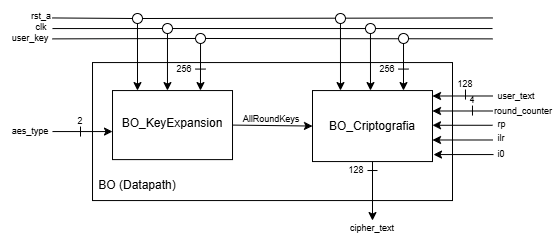

The diagram above was exported from draw.io. Its source (the exported page's mxGraphModel, read from the mxfile embedded in the PNG):
<mxGraphModel dx="1414" dy="749" grid="1" gridSize="10" guides="1" tooltips="1" connect="1" arrows="1" fold="1" page="1" pageScale="1" pageWidth="827" pageHeight="1169" background="#ffffff" math="0" shadow="0">
  <root>
    <mxCell id="0" />
    <mxCell id="1" parent="0" />
    <mxCell id="Ov_YHHoFIhuOgvsleytG-1" parent="1" style="rounded=0;whiteSpace=wrap;html=1;" value="" vertex="1">
      <mxGeometry height="138" width="359.99" x="232.01" y="292.06" as="geometry" />
    </mxCell>
    <mxCell id="Ov_YHHoFIhuOgvsleytG-2" parent="1" style="text;html=1;whiteSpace=wrap;strokeColor=none;fillColor=none;align=center;verticalAlign=middle;rounded=0;" value="&lt;font style=&quot;font-size: 9px;&quot;&gt;4&lt;/font&gt;" vertex="1">
      <mxGeometry height="30" width="60" x="582" y="314.06" as="geometry" />
    </mxCell>
    <mxCell id="Ov_YHHoFIhuOgvsleytG-3" parent="1" style="text;html=1;whiteSpace=wrap;strokeColor=none;fillColor=none;align=center;verticalAlign=middle;rounded=0;" value="&lt;font style=&quot;font-size: 9px;&quot;&gt;2&lt;/font&gt;" vertex="1">
      <mxGeometry height="30" width="60" x="190.01" y="335.06" as="geometry" />
    </mxCell>
    <mxCell id="Ov_YHHoFIhuOgvsleytG-4" parent="1" style="rounded=0;whiteSpace=wrap;html=1;" value="" vertex="1">
      <mxGeometry height="69.04" width="120" x="252.01" y="320.06" as="geometry" />
    </mxCell>
    <mxCell id="Ov_YHHoFIhuOgvsleytG-5" parent="1" style="text;html=1;whiteSpace=wrap;strokeColor=none;fillColor=none;align=center;verticalAlign=middle;rounded=0;" value="BO_KeyExpansion" vertex="1">
      <mxGeometry height="30" width="80.01" x="272" y="338.1" as="geometry" />
    </mxCell>
    <mxCell id="Ov_YHHoFIhuOgvsleytG-6" parent="1" style="rounded=0;whiteSpace=wrap;html=1;" value="" vertex="1">
      <mxGeometry height="71" width="120" x="452" y="320.06" as="geometry" />
    </mxCell>
    <mxCell id="Ov_YHHoFIhuOgvsleytG-7" parent="1" style="text;html=1;whiteSpace=wrap;strokeColor=none;fillColor=none;align=center;verticalAlign=middle;rounded=0;" value="BO_Criptografia" vertex="1">
      <mxGeometry height="30" width="80.02" x="471.99" y="340.56" as="geometry" />
    </mxCell>
    <mxCell id="Ov_YHHoFIhuOgvsleytG-8" edge="1" parent="1" source="Ov_YHHoFIhuOgvsleytG-4" style="endArrow=classic;html=1;rounded=0;entryX=0;entryY=0.5;entryDx=0;entryDy=0;exitX=1;exitY=0.5;exitDx=0;exitDy=0;" target="Ov_YHHoFIhuOgvsleytG-6" value="">
      <mxGeometry height="50" relative="1" width="50" as="geometry">
        <mxPoint x="372" y="360.86" as="sourcePoint" />
        <mxPoint x="432" y="360.86" as="targetPoint" />
      </mxGeometry>
    </mxCell>
    <mxCell id="Ov_YHHoFIhuOgvsleytG-9" parent="1" style="text;html=1;whiteSpace=wrap;strokeColor=none;fillColor=none;align=center;verticalAlign=middle;rounded=0;" value="&lt;font style=&quot;font-size: 9px;&quot;&gt;AllRoundKeys&lt;/font&gt;" vertex="1">
      <mxGeometry height="30" width="60" x="380.5" y="333.1" as="geometry" />
    </mxCell>
    <mxCell id="Ov_YHHoFIhuOgvsleytG-10" edge="1" parent="1" source="Ov_YHHoFIhuOgvsleytG-33" style="endArrow=none;html=1;rounded=0;" value="">
      <mxGeometry height="50" relative="1" width="50" as="geometry">
        <mxPoint x="192" y="258.06" as="sourcePoint" />
        <mxPoint x="632" y="258.06" as="targetPoint" />
      </mxGeometry>
    </mxCell>
    <mxCell id="Ov_YHHoFIhuOgvsleytG-11" edge="1" parent="1" style="endArrow=classic;html=1;rounded=0;" value="">
      <mxGeometry height="50" relative="1" width="50" as="geometry">
        <mxPoint x="632" y="340.49" as="sourcePoint" />
        <mxPoint x="572" y="340.49" as="targetPoint" />
      </mxGeometry>
    </mxCell>
    <mxCell id="Ov_YHHoFIhuOgvsleytG-12" edge="1" parent="1" style="endArrow=classic;html=1;rounded=0;" value="">
      <mxGeometry height="50" relative="1" width="50" as="geometry">
        <mxPoint x="632" y="354.77" as="sourcePoint" />
        <mxPoint x="572" y="354.77" as="targetPoint" />
      </mxGeometry>
    </mxCell>
    <mxCell id="Ov_YHHoFIhuOgvsleytG-13" edge="1" parent="1" style="endArrow=classic;html=1;rounded=0;" value="">
      <mxGeometry height="50" relative="1" width="50" as="geometry">
        <mxPoint x="632" y="369.49" as="sourcePoint" />
        <mxPoint x="572" y="369.49" as="targetPoint" />
      </mxGeometry>
    </mxCell>
    <mxCell id="Ov_YHHoFIhuOgvsleytG-14" edge="1" parent="1" style="endArrow=classic;html=1;rounded=0;" value="">
      <mxGeometry height="50" relative="1" width="50" as="geometry">
        <mxPoint x="633" y="384.06" as="sourcePoint" />
        <mxPoint x="573" y="384.06" as="targetPoint" />
      </mxGeometry>
    </mxCell>
    <mxCell id="Ov_YHHoFIhuOgvsleytG-15" parent="1" style="text;html=1;whiteSpace=wrap;strokeColor=none;fillColor=none;align=center;verticalAlign=middle;rounded=0;" value="&lt;font style=&quot;font-size: 9px;&quot;&gt;round_counter&lt;/font&gt;" vertex="1">
      <mxGeometry height="30" width="60" x="633" y="325.06" as="geometry" />
    </mxCell>
    <mxCell id="Ov_YHHoFIhuOgvsleytG-16" parent="1" style="text;html=1;whiteSpace=wrap;strokeColor=none;fillColor=none;align=left;verticalAlign=middle;rounded=0;" value="&lt;font style=&quot;font-size: 9px;&quot;&gt;&amp;nbsp;rp&lt;/font&gt;" vertex="1">
      <mxGeometry height="30" width="60" x="633" y="338.1" as="geometry" />
    </mxCell>
    <mxCell id="Ov_YHHoFIhuOgvsleytG-17" parent="1" style="text;html=1;whiteSpace=wrap;strokeColor=none;fillColor=none;align=left;verticalAlign=middle;rounded=0;" value="&lt;font style=&quot;font-size: 9px;&quot;&gt;&amp;nbsp;ilr&lt;/font&gt;" vertex="1">
      <mxGeometry height="30" width="60" x="633" y="352.06" as="geometry" />
    </mxCell>
    <mxCell id="Ov_YHHoFIhuOgvsleytG-18" parent="1" style="text;html=1;whiteSpace=wrap;strokeColor=none;fillColor=none;align=left;verticalAlign=middle;rounded=0;" value="&lt;font style=&quot;font-size: 9px;&quot;&gt;&amp;nbsp;i0&lt;/font&gt;" vertex="1">
      <mxGeometry height="30" width="60" x="633" y="368.1" as="geometry" />
    </mxCell>
    <mxCell id="Ov_YHHoFIhuOgvsleytG-19" edge="1" parent="1" source="Ov_YHHoFIhuOgvsleytG-6" style="endArrow=classic;html=1;rounded=0;exitX=0.5;exitY=1;exitDx=0;exitDy=0;" value="">
      <mxGeometry height="50" relative="1" width="50" as="geometry">
        <mxPoint x="552" y="430.06" as="sourcePoint" />
        <mxPoint x="512" y="450.06" as="targetPoint" />
      </mxGeometry>
    </mxCell>
    <mxCell id="Ov_YHHoFIhuOgvsleytG-20" parent="1" style="text;html=1;whiteSpace=wrap;strokeColor=none;fillColor=none;align=center;verticalAlign=middle;rounded=0;" value="&lt;font style=&quot;font-size: 9px;&quot;&gt;cipher_text&lt;/font&gt;" vertex="1">
      <mxGeometry height="30" width="60" x="482" y="442.06" as="geometry" />
    </mxCell>
    <mxCell id="Ov_YHHoFIhuOgvsleytG-21" edge="1" parent="1" style="endArrow=classic;html=1;rounded=0;" value="">
      <mxGeometry height="50" relative="1" width="50" as="geometry">
        <mxPoint x="192.01" y="361.06" as="sourcePoint" />
        <mxPoint x="252.01" y="361.06" as="targetPoint" />
      </mxGeometry>
    </mxCell>
    <mxCell id="Ov_YHHoFIhuOgvsleytG-22" parent="1" style="text;html=1;whiteSpace=wrap;strokeColor=none;fillColor=none;align=center;verticalAlign=middle;rounded=0;" value="&lt;font style=&quot;font-size: 9px;&quot;&gt;aes_type&lt;/font&gt;" vertex="1">
      <mxGeometry height="30" width="60" x="140" y="345.06" as="geometry" />
    </mxCell>
    <mxCell id="Ov_YHHoFIhuOgvsleytG-23" edge="1" parent="1" style="endArrow=classic;html=1;rounded=0;" value="">
      <mxGeometry height="50" relative="1" width="50" as="geometry">
        <mxPoint x="632" y="325.49" as="sourcePoint" />
        <mxPoint x="572" y="325.49" as="targetPoint" />
      </mxGeometry>
    </mxCell>
    <mxCell id="Ov_YHHoFIhuOgvsleytG-24" parent="1" style="text;html=1;whiteSpace=wrap;strokeColor=none;fillColor=none;align=left;verticalAlign=middle;rounded=0;" value="&lt;font style=&quot;font-size: 9px;&quot;&gt;&amp;nbsp;user_text&lt;/font&gt;" vertex="1">
      <mxGeometry height="30" width="60" x="633" y="310.06" as="geometry" />
    </mxCell>
    <mxCell id="Ov_YHHoFIhuOgvsleytG-25" parent="1" style="text;html=1;whiteSpace=wrap;strokeColor=none;fillColor=none;align=center;verticalAlign=middle;rounded=0;" value="&lt;font style=&quot;font-size: 9px;&quot;&gt;clk&lt;/font&gt;" vertex="1">
      <mxGeometry height="30" width="60" x="151" y="240.62" as="geometry" />
    </mxCell>
    <mxCell id="Ov_YHHoFIhuOgvsleytG-26" edge="1" parent="1" source="Ov_YHHoFIhuOgvsleytG-31" style="endArrow=none;html=1;rounded=0;" value="">
      <mxGeometry height="50" relative="1" width="50" as="geometry">
        <mxPoint x="192" y="247.44" as="sourcePoint" />
        <mxPoint x="632" y="247.44" as="targetPoint" />
      </mxGeometry>
    </mxCell>
    <mxCell id="Ov_YHHoFIhuOgvsleytG-27" parent="1" style="text;html=1;whiteSpace=wrap;strokeColor=none;fillColor=none;align=center;verticalAlign=middle;rounded=0;" value="&lt;font style=&quot;font-size: 9px;&quot;&gt;rst_a&lt;/font&gt;" vertex="1">
      <mxGeometry height="30" width="60" x="151" y="230" as="geometry" />
    </mxCell>
    <mxCell id="Ov_YHHoFIhuOgvsleytG-28" edge="1" parent="1" source="Ov_YHHoFIhuOgvsleytG-35" style="endArrow=none;html=1;rounded=0;" value="">
      <mxGeometry height="50" relative="1" width="50" as="geometry">
        <mxPoint x="192" y="268.38" as="sourcePoint" />
        <mxPoint x="632" y="268.38" as="targetPoint" />
      </mxGeometry>
    </mxCell>
    <mxCell id="Ov_YHHoFIhuOgvsleytG-29" parent="1" style="text;html=1;whiteSpace=wrap;strokeColor=none;fillColor=none;align=center;verticalAlign=middle;rounded=0;" value="&lt;font style=&quot;font-size: 9px;&quot;&gt;user_key&lt;/font&gt;" vertex="1">
      <mxGeometry height="30" width="60" x="140" y="251.94" as="geometry" />
    </mxCell>
    <mxCell id="Ov_YHHoFIhuOgvsleytG-30" edge="1" parent="1" style="endArrow=none;html=1;rounded=0;" target="Ov_YHHoFIhuOgvsleytG-31" value="">
      <mxGeometry height="50" relative="1" width="50" as="geometry">
        <mxPoint x="192" y="247.44" as="sourcePoint" />
        <mxPoint x="632" y="247.44" as="targetPoint" />
      </mxGeometry>
    </mxCell>
    <mxCell id="Ov_YHHoFIhuOgvsleytG-31" parent="1" style="ellipse;whiteSpace=wrap;html=1;aspect=fixed;strokeColor=light-dark(#000000,#FFFFFF);fillStyle=auto;" value="" vertex="1">
      <mxGeometry height="9.96" width="9.96" x="272" y="243.01999999999998" as="geometry" />
    </mxCell>
    <mxCell id="Ov_YHHoFIhuOgvsleytG-32" edge="1" parent="1" style="endArrow=none;html=1;rounded=0;" target="Ov_YHHoFIhuOgvsleytG-33" value="">
      <mxGeometry height="50" relative="1" width="50" as="geometry">
        <mxPoint x="192" y="258.06" as="sourcePoint" />
        <mxPoint x="632" y="258.06" as="targetPoint" />
      </mxGeometry>
    </mxCell>
    <mxCell id="Ov_YHHoFIhuOgvsleytG-33" parent="1" style="ellipse;whiteSpace=wrap;html=1;aspect=fixed;strokeColor=light-dark(#000000,#FFFFFF);fillStyle=auto;" value="" vertex="1">
      <mxGeometry height="9.96" width="9.96" x="302" y="253.04000000000002" as="geometry" />
    </mxCell>
    <mxCell id="Ov_YHHoFIhuOgvsleytG-34" edge="1" parent="1" style="endArrow=none;html=1;rounded=0;" target="Ov_YHHoFIhuOgvsleytG-35" value="">
      <mxGeometry height="50" relative="1" width="50" as="geometry">
        <mxPoint x="192" y="268.38" as="sourcePoint" />
        <mxPoint x="632" y="268.38" as="targetPoint" />
      </mxGeometry>
    </mxCell>
    <mxCell id="Ov_YHHoFIhuOgvsleytG-35" parent="1" style="ellipse;whiteSpace=wrap;html=1;aspect=fixed;strokeColor=light-dark(#000000,#FFFFFF);fillStyle=auto;" value="" vertex="1">
      <mxGeometry height="9.96" width="9.96" x="335.04999999999995" y="263" as="geometry" />
    </mxCell>
    <mxCell id="Ov_YHHoFIhuOgvsleytG-36" edge="1" parent="1" source="Ov_YHHoFIhuOgvsleytG-31" style="endArrow=classic;html=1;rounded=0;exitX=0.5;exitY=1;exitDx=0;exitDy=0;" value="">
      <mxGeometry height="50" relative="1" width="50" as="geometry">
        <mxPoint x="276.78" y="265.12" as="sourcePoint" />
        <mxPoint x="277" y="320.06" as="targetPoint" />
      </mxGeometry>
    </mxCell>
    <mxCell id="Ov_YHHoFIhuOgvsleytG-37" edge="1" parent="1" source="Ov_YHHoFIhuOgvsleytG-33" style="endArrow=classic;html=1;rounded=0;exitX=0.5;exitY=1;exitDx=0;exitDy=0;entryX=0.458;entryY=0;entryDx=0;entryDy=0;entryPerimeter=0;" target="Ov_YHHoFIhuOgvsleytG-4" value="">
      <mxGeometry height="50" relative="1" width="50" as="geometry">
        <mxPoint x="306.84000000000003" y="275" as="sourcePoint" />
        <mxPoint x="307" y="310.06" as="targetPoint" />
      </mxGeometry>
    </mxCell>
    <mxCell id="Ov_YHHoFIhuOgvsleytG-38" edge="1" parent="1" source="Ov_YHHoFIhuOgvsleytG-35" style="endArrow=classic;html=1;rounded=0;exitX=0.5;exitY=1;exitDx=0;exitDy=0;entryX=0.733;entryY=0;entryDx=0;entryDy=0;entryPerimeter=0;" target="Ov_YHHoFIhuOgvsleytG-4" value="">
      <mxGeometry height="50" relative="1" width="50" as="geometry">
        <mxPoint x="339.95000000000005" y="284.96000000000004" as="sourcePoint" />
        <mxPoint x="340" y="310.06" as="targetPoint" />
      </mxGeometry>
    </mxCell>
    <mxCell id="Ov_YHHoFIhuOgvsleytG-39" parent="1" style="text;html=1;whiteSpace=wrap;strokeColor=none;fillColor=none;align=center;verticalAlign=middle;rounded=0;" value="&lt;font style=&quot;font-size: 9px;&quot;&gt;256&lt;/font&gt;" vertex="1">
      <mxGeometry height="30" width="60" x="294.01" y="282.62" as="geometry" />
    </mxCell>
    <mxCell id="Ov_YHHoFIhuOgvsleytG-40" edge="1" parent="1" style="endArrow=none;html=1;rounded=0;" value="">
      <mxGeometry height="50" relative="1" width="50" as="geometry">
        <mxPoint x="334.99" y="298.58000000000004" as="sourcePoint" />
        <mxPoint x="344.99" y="298.58000000000004" as="targetPoint" />
      </mxGeometry>
    </mxCell>
    <mxCell id="Ov_YHHoFIhuOgvsleytG-41" parent="1" style="ellipse;whiteSpace=wrap;html=1;aspect=fixed;strokeColor=light-dark(#000000,#FFFFFF);fillStyle=auto;" value="" vertex="1">
      <mxGeometry height="9.96" width="9.96" x="474.99" y="243.01999999999998" as="geometry" />
    </mxCell>
    <mxCell id="Ov_YHHoFIhuOgvsleytG-42" parent="1" style="ellipse;whiteSpace=wrap;html=1;aspect=fixed;strokeColor=light-dark(#000000,#FFFFFF);fillStyle=auto;" value="" vertex="1">
      <mxGeometry height="9.96" width="9.96" x="504.99" y="253.03999999999996" as="geometry" />
    </mxCell>
    <mxCell id="Ov_YHHoFIhuOgvsleytG-43" parent="1" style="ellipse;whiteSpace=wrap;html=1;aspect=fixed;strokeColor=light-dark(#000000,#FFFFFF);fillStyle=auto;" value="" vertex="1">
      <mxGeometry height="9.96" width="9.96" x="538.04" y="263" as="geometry" />
    </mxCell>
    <mxCell id="Ov_YHHoFIhuOgvsleytG-44" edge="1" parent="1" source="Ov_YHHoFIhuOgvsleytG-41" style="endArrow=classic;html=1;rounded=0;exitX=0.5;exitY=1;exitDx=0;exitDy=0;" value="">
      <mxGeometry height="50" relative="1" width="50" as="geometry">
        <mxPoint x="479.77" y="265.12" as="sourcePoint" />
        <mxPoint x="479.99" y="320.06" as="targetPoint" />
      </mxGeometry>
    </mxCell>
    <mxCell id="Ov_YHHoFIhuOgvsleytG-45" edge="1" parent="1" source="Ov_YHHoFIhuOgvsleytG-42" style="endArrow=classic;html=1;rounded=0;entryX=0.458;entryY=0;entryDx=0;entryDy=0;entryPerimeter=0;exitX=0.5;exitY=1;exitDx=0;exitDy=0;" value="">
      <mxGeometry height="50" relative="1" width="50" as="geometry">
        <mxPoint x="510" y="275.06" as="sourcePoint" />
        <mxPoint x="509.99" y="320.06" as="targetPoint" />
      </mxGeometry>
    </mxCell>
    <mxCell id="Ov_YHHoFIhuOgvsleytG-46" edge="1" parent="1" source="Ov_YHHoFIhuOgvsleytG-43" style="endArrow=classic;html=1;rounded=0;exitX=0.5;exitY=1;exitDx=0;exitDy=0;entryX=0.733;entryY=0;entryDx=0;entryDy=0;entryPerimeter=0;" value="">
      <mxGeometry height="50" relative="1" width="50" as="geometry">
        <mxPoint x="542.94" y="284.96000000000004" as="sourcePoint" />
        <mxPoint x="542.99" y="320.06" as="targetPoint" />
      </mxGeometry>
    </mxCell>
    <mxCell id="Ov_YHHoFIhuOgvsleytG-47" parent="1" style="text;html=1;whiteSpace=wrap;strokeColor=none;fillColor=none;align=center;verticalAlign=middle;rounded=0;" value="&lt;font style=&quot;font-size: 9px;&quot;&gt;256&lt;/font&gt;" vertex="1">
      <mxGeometry height="30" width="60" x="497" y="282.62" as="geometry" />
    </mxCell>
    <mxCell id="Ov_YHHoFIhuOgvsleytG-48" edge="1" parent="1" style="endArrow=none;html=1;rounded=0;" value="">
      <mxGeometry height="50" relative="1" width="50" as="geometry">
        <mxPoint x="537.98" y="298.58000000000004" as="sourcePoint" />
        <mxPoint x="547.98" y="298.58000000000004" as="targetPoint" />
      </mxGeometry>
    </mxCell>
    <mxCell id="Ov_YHHoFIhuOgvsleytG-49" parent="1" style="text;html=1;whiteSpace=wrap;strokeColor=none;fillColor=none;align=center;verticalAlign=middle;rounded=0;" value="&lt;font style=&quot;font-size: 9px;&quot;&gt;128&lt;/font&gt;" vertex="1">
      <mxGeometry height="30" width="60" x="466" y="384.06" as="geometry" />
    </mxCell>
    <mxCell id="Ov_YHHoFIhuOgvsleytG-50" edge="1" parent="1" style="endArrow=none;html=1;rounded=0;" value="">
      <mxGeometry height="50" relative="1" width="50" as="geometry">
        <mxPoint x="506.98" y="400.02000000000004" as="sourcePoint" />
        <mxPoint x="516.98" y="400.02000000000004" as="targetPoint" />
      </mxGeometry>
    </mxCell>
    <mxCell id="Ov_YHHoFIhuOgvsleytG-51" edge="1" parent="1" style="endArrow=none;html=1;rounded=0;" value="">
      <mxGeometry height="50" relative="1" width="50" as="geometry">
        <mxPoint x="220" y="356.06" as="sourcePoint" />
        <mxPoint x="220" y="366.06" as="targetPoint" />
      </mxGeometry>
    </mxCell>
    <mxCell id="Ov_YHHoFIhuOgvsleytG-52" parent="1" style="text;html=1;whiteSpace=wrap;strokeColor=none;fillColor=none;align=center;verticalAlign=middle;rounded=0;" value="&lt;font style=&quot;font-size: 9px;&quot;&gt;128&lt;/font&gt;" vertex="1">
      <mxGeometry height="30" width="60" x="575" y="298.06" as="geometry" />
    </mxCell>
    <mxCell id="Ov_YHHoFIhuOgvsleytG-53" edge="1" parent="1" style="endArrow=none;html=1;rounded=0;" value="">
      <mxGeometry height="50" relative="1" width="50" as="geometry">
        <mxPoint x="604.99" y="319.06" as="sourcePoint" />
        <mxPoint x="604.99" y="329.06" as="targetPoint" />
      </mxGeometry>
    </mxCell>
    <mxCell id="Ov_YHHoFIhuOgvsleytG-54" edge="1" parent="1" style="endArrow=none;html=1;rounded=0;" value="">
      <mxGeometry height="50" relative="1" width="50" as="geometry">
        <mxPoint x="611.99" y="335.06" as="sourcePoint" />
        <mxPoint x="611.99" y="345.06" as="targetPoint" />
      </mxGeometry>
    </mxCell>
    <mxCell id="Ov_YHHoFIhuOgvsleytG-55" parent="1" style="text;html=1;whiteSpace=wrap;strokeColor=none;fillColor=none;align=center;verticalAlign=middle;rounded=0;" value="BO (Datapath)" vertex="1">
      <mxGeometry height="30" width="80.01" x="237.01" y="400.06" as="geometry" />
    </mxCell>
  </root>
</mxGraphModel>